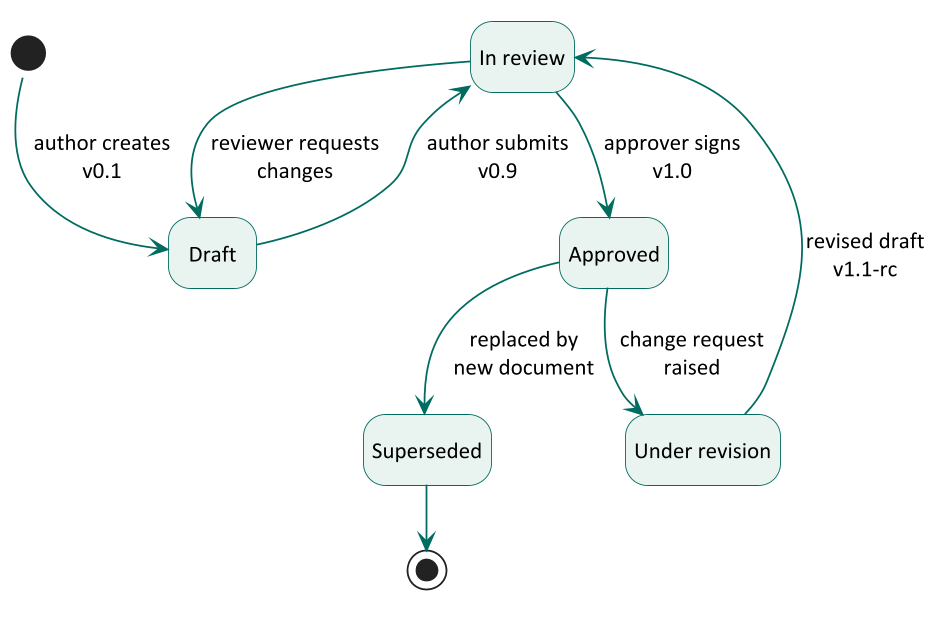

The diagram above was rendered by PlantUML. Its source (embedded in the PNG):
@startuml
skinparamlocked dpi 170
!pragma layout smetana
skinparam defaultFontName Calibri
skinparam defaultFontSize 13
skinparam shadowing false
skinparam state {
  BackgroundColor #E9F4F1
  BorderColor #006B5F
  ArrowColor #006B5F
}
hide empty description

[*] --> Draft : author creates\nv0.1
Draft --> InReview : author submits\nv0.9
InReview --> Draft : reviewer requests\nchanges
InReview --> Approved : approver signs\nv1.0
Approved --> Revision : change request\nraised
Revision --> InReview : revised draft\nv1.1-rc
Approved --> Superseded : replaced by\nnew document
Superseded --> [*]

state "In review" as InReview
state "Under revision" as Revision
@enduml